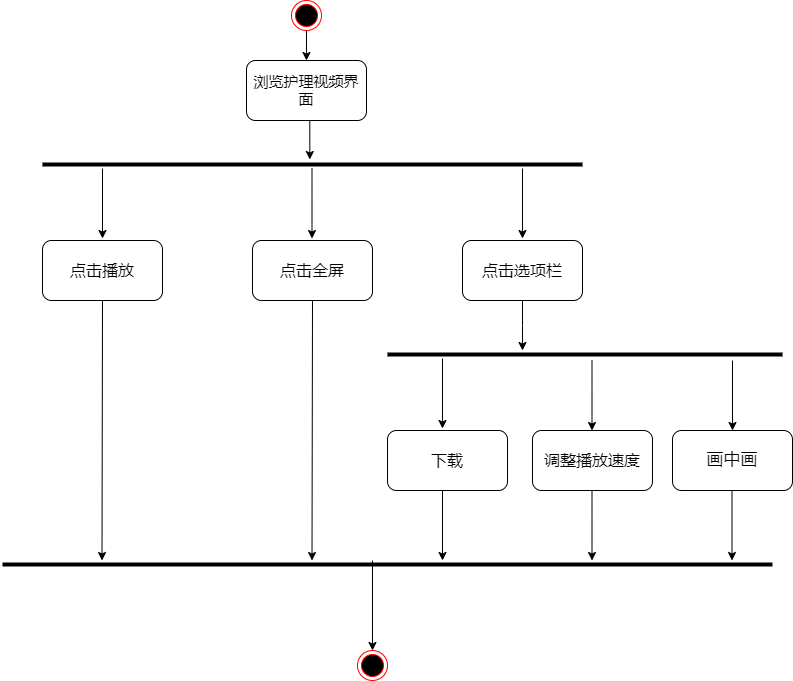

The diagram above was exported from draw.io. Its source (the exported page's mxGraphModel, read from the mxfile embedded in the PNG):
<mxGraphModel dx="524" dy="606" grid="1" gridSize="10" guides="1" tooltips="1" connect="1" arrows="1" fold="1" page="1" pageScale="1" pageWidth="827" pageHeight="1169" math="0" shadow="0">
  <root>
    <mxCell id="0" />
    <mxCell id="1" parent="0" />
    <mxCell id="VEm61S2TE32sMpAX8VFK-34" style="edgeStyle=orthogonalEdgeStyle;rounded=0;orthogonalLoop=1;jettySize=auto;html=1;exitX=0.5;exitY=1;exitDx=0;exitDy=0;" parent="1" source="VEm61S2TE32sMpAX8VFK-1" target="VEm61S2TE32sMpAX8VFK-2" edge="1">
      <mxGeometry relative="1" as="geometry" />
    </mxCell>
    <mxCell id="VEm61S2TE32sMpAX8VFK-1" value="" style="ellipse;html=1;shape=endState;fillColor=#000000;strokeColor=#ff0000;" parent="1" vertex="1">
      <mxGeometry x="399" y="50" width="30" height="30" as="geometry" />
    </mxCell>
    <mxCell id="VEm61S2TE32sMpAX8VFK-2" value="&lt;font style=&quot;font-size: 15px;&quot;&gt;浏览护理视频界面&lt;/font&gt;" style="rounded=1;whiteSpace=wrap;html=1;" parent="1" vertex="1">
      <mxGeometry x="354" y="110" width="120" height="60" as="geometry" />
    </mxCell>
    <mxCell id="VEm61S2TE32sMpAX8VFK-3" value="" style="line;strokeWidth=4;fillColor=none;align=left;verticalAlign=middle;spacingTop=-1;spacingLeft=3;spacingRight=3;rotatable=0;labelPosition=right;points=[];portConstraint=eastwest;strokeColor=inherit;" parent="1" vertex="1">
      <mxGeometry x="150" y="210" width="540" height="8" as="geometry" />
    </mxCell>
    <mxCell id="VEm61S2TE32sMpAX8VFK-4" style="edgeStyle=orthogonalEdgeStyle;rounded=0;orthogonalLoop=1;jettySize=auto;html=1;exitX=0.5;exitY=1;exitDx=0;exitDy=0;entryX=0.495;entryY=-0.125;entryDx=0;entryDy=0;entryPerimeter=0;" parent="1" source="VEm61S2TE32sMpAX8VFK-2" target="VEm61S2TE32sMpAX8VFK-3" edge="1">
      <mxGeometry relative="1" as="geometry" />
    </mxCell>
    <mxCell id="VEm61S2TE32sMpAX8VFK-5" value="" style="endArrow=classic;html=1;rounded=0;" parent="1" edge="1">
      <mxGeometry width="50" height="50" relative="1" as="geometry">
        <mxPoint x="210" y="218" as="sourcePoint" />
        <mxPoint x="210" y="288" as="targetPoint" />
      </mxGeometry>
    </mxCell>
    <mxCell id="VEm61S2TE32sMpAX8VFK-6" value="" style="endArrow=classic;html=1;rounded=0;" parent="1" edge="1">
      <mxGeometry width="50" height="50" relative="1" as="geometry">
        <mxPoint x="419.5" y="218" as="sourcePoint" />
        <mxPoint x="419.5" y="288" as="targetPoint" />
      </mxGeometry>
    </mxCell>
    <mxCell id="VEm61S2TE32sMpAX8VFK-7" value="" style="endArrow=classic;html=1;rounded=0;" parent="1" edge="1">
      <mxGeometry width="50" height="50" relative="1" as="geometry">
        <mxPoint x="630" y="218" as="sourcePoint" />
        <mxPoint x="630" y="288" as="targetPoint" />
      </mxGeometry>
    </mxCell>
    <mxCell id="VEm61S2TE32sMpAX8VFK-8" value="&lt;font style=&quot;font-size: 16px;&quot;&gt;点击播放&lt;/font&gt;" style="rounded=1;whiteSpace=wrap;html=1;" parent="1" vertex="1">
      <mxGeometry x="150" y="290" width="120" height="60" as="geometry" />
    </mxCell>
    <mxCell id="VEm61S2TE32sMpAX8VFK-9" value="&lt;font style=&quot;font-size: 16px;&quot;&gt;点击全屏&lt;/font&gt;" style="rounded=1;whiteSpace=wrap;html=1;" parent="1" vertex="1">
      <mxGeometry x="360" y="290" width="120" height="60" as="geometry" />
    </mxCell>
    <mxCell id="VEm61S2TE32sMpAX8VFK-11" style="edgeStyle=orthogonalEdgeStyle;rounded=0;orthogonalLoop=1;jettySize=auto;html=1;exitX=0.5;exitY=1;exitDx=0;exitDy=0;" parent="1" source="VEm61S2TE32sMpAX8VFK-10" edge="1">
      <mxGeometry relative="1" as="geometry">
        <mxPoint x="630" y="400" as="targetPoint" />
      </mxGeometry>
    </mxCell>
    <mxCell id="VEm61S2TE32sMpAX8VFK-10" value="&lt;font style=&quot;font-size: 16px;&quot;&gt;点击选项栏&lt;/font&gt;" style="rounded=1;whiteSpace=wrap;html=1;" parent="1" vertex="1">
      <mxGeometry x="570" y="290" width="120" height="60" as="geometry" />
    </mxCell>
    <mxCell id="VEm61S2TE32sMpAX8VFK-12" value="" style="line;strokeWidth=4;fillColor=none;align=left;verticalAlign=middle;spacingTop=-1;spacingLeft=3;spacingRight=3;rotatable=0;labelPosition=right;points=[];portConstraint=eastwest;strokeColor=inherit;" parent="1" vertex="1">
      <mxGeometry x="495" y="400" width="395" height="8" as="geometry" />
    </mxCell>
    <mxCell id="VEm61S2TE32sMpAX8VFK-13" value="" style="endArrow=classic;html=1;rounded=0;" parent="1" edge="1">
      <mxGeometry width="50" height="50" relative="1" as="geometry">
        <mxPoint x="550" y="408" as="sourcePoint" />
        <mxPoint x="550" y="478" as="targetPoint" />
      </mxGeometry>
    </mxCell>
    <mxCell id="VEm61S2TE32sMpAX8VFK-14" value="" style="endArrow=classic;html=1;rounded=0;" parent="1" edge="1">
      <mxGeometry width="50" height="50" relative="1" as="geometry">
        <mxPoint x="699.5" y="410" as="sourcePoint" />
        <mxPoint x="699.5" y="480" as="targetPoint" />
      </mxGeometry>
    </mxCell>
    <mxCell id="VEm61S2TE32sMpAX8VFK-15" value="&lt;font style=&quot;font-size: 16px;&quot;&gt;下载&lt;/font&gt;" style="rounded=1;whiteSpace=wrap;html=1;" parent="1" vertex="1">
      <mxGeometry x="495" y="480" width="120" height="60" as="geometry" />
    </mxCell>
    <mxCell id="VEm61S2TE32sMpAX8VFK-16" value="&lt;font style=&quot;font-size: 16px;&quot;&gt;调整播放速度&lt;/font&gt;" style="rounded=1;whiteSpace=wrap;html=1;" parent="1" vertex="1">
      <mxGeometry x="640" y="480" width="120" height="60" as="geometry" />
    </mxCell>
    <mxCell id="VEm61S2TE32sMpAX8VFK-17" value="" style="endArrow=classic;html=1;rounded=0;" parent="1" target="VEm61S2TE32sMpAX8VFK-18" edge="1">
      <mxGeometry width="50" height="50" relative="1" as="geometry">
        <mxPoint x="840" y="410" as="sourcePoint" />
        <mxPoint x="840" y="480" as="targetPoint" />
      </mxGeometry>
    </mxCell>
    <mxCell id="VEm61S2TE32sMpAX8VFK-18" value="&lt;font style=&quot;font-size: 17px;&quot;&gt;画中画&lt;/font&gt;" style="rounded=1;whiteSpace=wrap;html=1;" parent="1" vertex="1">
      <mxGeometry x="780" y="480" width="120" height="60" as="geometry" />
    </mxCell>
    <mxCell id="VEm61S2TE32sMpAX8VFK-22" value="" style="endArrow=classic;html=1;rounded=0;" parent="1" edge="1">
      <mxGeometry width="50" height="50" relative="1" as="geometry">
        <mxPoint x="550" y="540" as="sourcePoint" />
        <mxPoint x="550" y="610" as="targetPoint" />
      </mxGeometry>
    </mxCell>
    <mxCell id="VEm61S2TE32sMpAX8VFK-23" value="" style="endArrow=classic;html=1;rounded=0;" parent="1" edge="1">
      <mxGeometry width="50" height="50" relative="1" as="geometry">
        <mxPoint x="699.5" y="540" as="sourcePoint" />
        <mxPoint x="699.5" y="610" as="targetPoint" />
      </mxGeometry>
    </mxCell>
    <mxCell id="VEm61S2TE32sMpAX8VFK-24" value="" style="endArrow=classic;html=1;rounded=0;" parent="1" edge="1">
      <mxGeometry width="50" height="50" relative="1" as="geometry">
        <mxPoint x="839.5" y="540" as="sourcePoint" />
        <mxPoint x="839.5" y="610" as="targetPoint" />
      </mxGeometry>
    </mxCell>
    <mxCell id="VEm61S2TE32sMpAX8VFK-27" value="" style="line;strokeWidth=4;fillColor=none;align=left;verticalAlign=middle;spacingTop=-1;spacingLeft=3;spacingRight=3;rotatable=0;labelPosition=right;points=[];portConstraint=eastwest;strokeColor=inherit;" parent="1" vertex="1">
      <mxGeometry x="110" y="610" width="770" height="8" as="geometry" />
    </mxCell>
    <mxCell id="VEm61S2TE32sMpAX8VFK-29" value="" style="endArrow=classic;html=1;rounded=0;exitX=0.5;exitY=1;exitDx=0;exitDy=0;" parent="1" source="VEm61S2TE32sMpAX8VFK-9" edge="1">
      <mxGeometry width="50" height="50" relative="1" as="geometry">
        <mxPoint x="419.5" y="370" as="sourcePoint" />
        <mxPoint x="419.5" y="610" as="targetPoint" />
      </mxGeometry>
    </mxCell>
    <mxCell id="VEm61S2TE32sMpAX8VFK-30" value="" style="endArrow=classic;html=1;rounded=0;exitX=0.5;exitY=1;exitDx=0;exitDy=0;" parent="1" edge="1">
      <mxGeometry width="50" height="50" relative="1" as="geometry">
        <mxPoint x="210" y="350" as="sourcePoint" />
        <mxPoint x="209.5" y="610" as="targetPoint" />
      </mxGeometry>
    </mxCell>
    <mxCell id="VEm61S2TE32sMpAX8VFK-31" value="" style="endArrow=classic;html=1;rounded=0;" parent="1" edge="1">
      <mxGeometry width="50" height="50" relative="1" as="geometry">
        <mxPoint x="480" y="610" as="sourcePoint" />
        <mxPoint x="480" y="700" as="targetPoint" />
      </mxGeometry>
    </mxCell>
    <mxCell id="VEm61S2TE32sMpAX8VFK-32" value="" style="ellipse;html=1;shape=endState;fillColor=#000000;strokeColor=#ff0000;" parent="1" vertex="1">
      <mxGeometry x="465" y="700" width="30" height="30" as="geometry" />
    </mxCell>
  </root>
</mxGraphModel>